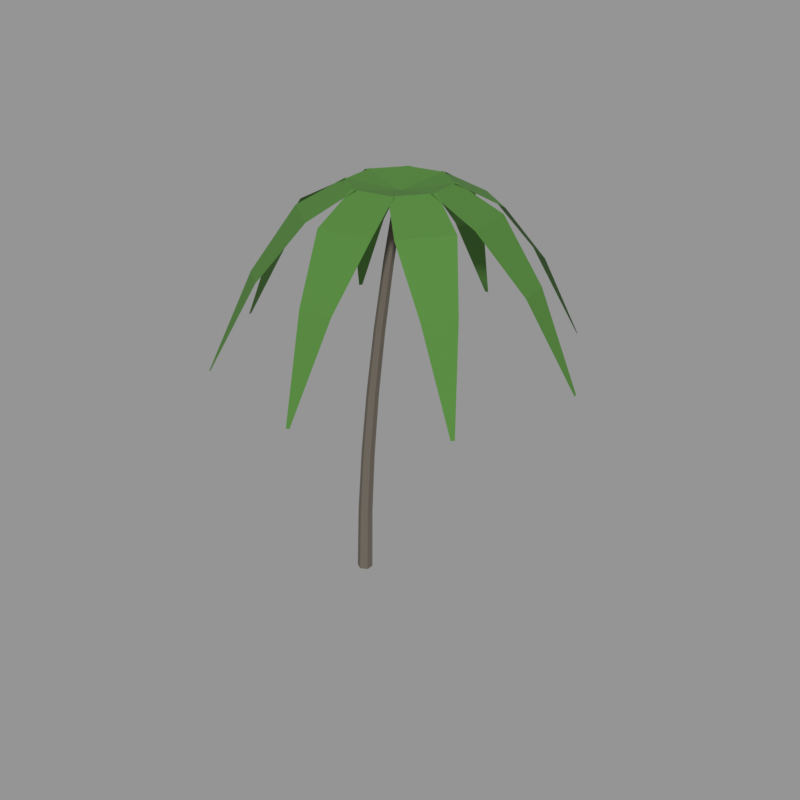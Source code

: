 # Source: 13.blend  (saved by Blender 5.2.45; exported with 4.5.12 LTS)
import bpy
from mathutils import Matrix  # noqa: F401  (used for matrix-valued properties, if any)

bpy.ops.wm.read_factory_settings(use_empty=True)
scene = bpy.context.scene
scene.name = 'Scene'

# ---- materials (node trees are filled in below, after node groups)
mat_bark_grey = bpy.data.materials.new('bark_grey')
mat_bark_grey.use_backface_culling = True
mat_bark_grey.diffuse_color = (0.1384, 0.117, 0.09306, 1.0)
mat_leaf_palm = bpy.data.materials.new('leaf_palm')
mat_leaf_palm.diffuse_color = (0.06848, 0.2016, 0.02956, 1.0)

# ---- material node trees
mat_bark_grey.use_nodes = True; mat_bark_grey.node_tree.nodes.clear()
_N = mat_bark_grey.node_tree.nodes; _L = mat_bark_grey.node_tree.links
n0 = _N.new('ShaderNodeBsdfPrincipled'); n0.name = 'Principled BSDF'; n0.location = (-200, 100)
n0.inputs[0].default_value = (0.1384, 0.117, 0.09306, 1.0)
n0.inputs[2].default_value = 0.95
n0.inputs[10].default_value = 0.005
n1 = _N.new('ShaderNodeOutputMaterial'); n1.name = 'Material Output'; n1.location = (200, 100)
_L.new(n0.outputs[0], n1.inputs[0])
n1.is_active_output = True
mat_leaf_palm.use_nodes = True; mat_leaf_palm.node_tree.nodes.clear()
_N = mat_leaf_palm.node_tree.nodes; _L = mat_leaf_palm.node_tree.links
n0 = _N.new('ShaderNodeBsdfPrincipled'); n0.name = 'Principled BSDF'; n0.location = (-200, 100)
n0.inputs[0].default_value = (0.06848, 0.2016, 0.02956, 1.0)
n0.inputs[2].default_value = 0.86
n0.inputs[10].default_value = 0.005
n1 = _N.new('ShaderNodeOutputMaterial'); n1.name = 'Material Output'; n1.location = (200, 100)
_L.new(n0.outputs[0], n1.inputs[0])
n1.is_active_output = True

# ---- meshes
me_13 = bpy.data.meshes.new('树_13')
me_13.from_pydata([(0.0, 0.167, 0.003993), (-0.1446, 0.08352, 0.007987), (-0.1446, -0.08352, 0.007987), (-2.045e-17, -0.167, 0.003993), (0.1446, -0.08352, 0.0), (0.1446, 0.08352, 0.0), (0.04058, 0.1545, 1.473), (-0.09308, 0.07726, 1.48), (-0.09308, -0.07726, 1.48), (0.04058, -0.1545, 1.473), (0.1742, -0.07726, 1.467), (0.1742, 0.07726, 1.467), (0.1413, 0.142, 2.943), (0.01878, 0.07099, 2.953), (0.01878, -0.07099, 2.953), (0.1413, -0.142, 2.943), (0.2638, -0.07099, 2.932), (0.2638, 0.07099, 2.932), (0.2932, 0.1295, 4.412), (0.1818, 0.06473, 4.425), (0.1818, -0.06473, 4.425), (0.2932, -0.1295, 4.412), (0.4045, -0.06473, 4.399), (0.4045, 0.06473, 4.399), (0.492, 0.1169, 5.881), (0.3919, 0.05847, 5.897), (0.3919, -0.05847, 5.897), (0.492, -0.1169, 5.881), (0.5922, -0.05847, 5.866), (0.5922, 0.05847, 5.866), (0.7352, 0.1044, 7.351), (0.6462, 0.0522, 7.367), (0.6462, -0.0522, 7.367), (0.7352, -0.1044, 7.351), (0.8242, -0.0522, 7.335), (0.8242, 0.0522, 7.335), (1.021, 0.09187, 8.82), (0.9427, 0.04594, 8.835), (0.9427, -0.04594, 8.835), (1.021, -0.09187, 8.82), (1.099, -0.04594, 8.805), (1.099, 0.04594, 8.805), (1.037, -0.1101, 8.82), (1.004, 0.1101, 8.82), (2.005, -0.3018, 9.0), (1.872, 0.5791, 9.0), (2.939, -0.2732, 8.519), (2.773, 0.8279, 8.519), (3.824, 0.08571, 7.376), (3.724, 0.7464, 7.376), (4.697, 0.518, 5.572), (4.686, 0.5914, 5.572), (1.11, -0.06609, 8.82), (0.9312, 0.06609, 8.82), (1.93, 0.4825, 9.0), (1.213, 1.011, 9.0), (2.571, 1.163, 8.519), (1.674, 1.824, 8.519), (2.942, 2.042, 7.376), (2.404, 2.439, 7.376), (3.254, 2.966, 5.572), (3.194, 3.01, 5.572), (1.131, 0.01664, 8.82), (0.9107, -0.01664, 8.82), (1.323, 0.9842, 9.0), (0.4417, 0.851, 9.0), (1.294, 1.918, 8.519), (0.1929, 1.752, 8.519), (0.9351, 2.803, 7.376), (0.2744, 2.703, 7.376), (0.5028, 3.676, 5.572), (0.4294, 3.665, 5.572), (1.087, 0.08963, 8.82), (0.9547, -0.08963, 8.82), (0.5383, 0.9093, 9.0), (0.009545, 0.1923, 9.0), (-0.1425, 1.55, 8.519), (-0.8035, 0.6534, 8.519), (-1.022, 1.921, 7.376), (-1.418, 1.383, 7.376), (-1.945, 2.233, 5.572), (-1.989, 2.173, 5.572), (1.004, 0.1101, 8.82), (1.037, -0.1101, 8.82), (0.03666, 0.3018, 9.0), (0.1698, -0.5791, 9.0), (-0.8976, 0.2732, 8.519), (-0.7312, -0.8279, 8.519), (-1.782, -0.08571, 7.376), (-1.682, -0.7464, 7.376), (-2.655, -0.518, 5.572), (-2.644, -0.5914, 5.572), (0.9312, 0.06609, 8.82), (1.11, -0.06609, 8.82), (0.1115, -0.4825, 9.0), (0.8286, -1.011, 9.0), (-0.5289, -1.163, 8.519), (0.3674, -1.824, 8.519), (-0.9004, -2.042, 7.376), (-0.3626, -2.439, 7.376), (-1.212, -2.966, 5.572), (-1.152, -3.01, 5.572), (0.9107, -0.01664, 8.82), (1.131, 0.01664, 8.82), (0.7191, -0.9842, 9.0), (1.6, -0.851, 9.0), (0.7476, -1.918, 8.519), (1.849, -1.752, 8.519), (1.107, -2.803, 7.376), (1.767, -2.703, 7.376), (1.539, -3.676, 5.572), (1.612, -3.665, 5.572), (0.9547, -0.08963, 8.82), (1.087, 0.08963, 8.82), (1.503, -0.9093, 9.0), (2.032, -0.1923, 9.0), (2.184, -1.55, 8.519), (2.845, -0.6534, 8.519), (3.063, -1.921, 7.376), (3.46, -1.383, 7.376), (3.986, -2.233, 5.572), (4.03, -2.173, 5.572)], [], [(0, 1, 7, 6), (1, 2, 8, 7), (2, 3, 9, 8), (3, 4, 10, 9), (4, 5, 11, 10), (5, 0, 6, 11), (6, 7, 13, 12), (7, 8, 14, 13), (8, 9, 15, 14), (9, 10, 16, 15), (10, 11, 17, 16), (11, 6, 12, 17), (12, 13, 19, 18), (13, 14, 20, 19), (14, 15, 21, 20), (15, 16, 22, 21), (16, 17, 23, 22), (17, 12, 18, 23), (18, 19, 25, 24), (19, 20, 26, 25), (20, 21, 27, 26), (21, 22, 28, 27), (22, 23, 29, 28), (23, 18, 24, 29), (24, 25, 31, 30), (25, 26, 32, 31), (26, 27, 33, 32), (27, 28, 34, 33), (28, 29, 35, 34), (29, 24, 30, 35), (30, 31, 37, 36), (31, 32, 38, 37), (32, 33, 39, 38), (33, 34, 40, 39), (34, 35, 41, 40), (35, 30, 36, 41), (5, 4, 3, 2, 1, 0), (36, 37, 38, 39, 40, 41), (42, 44, 45, 43), (44, 46, 47, 45), (46, 48, 49, 47), (48, 50, 51, 49), (52, 54, 55, 53), (54, 56, 57, 55), (56, 58, 59, 57), (58, 60, 61, 59), (62, 64, 65, 63), (64, 66, 67, 65), (66, 68, 69, 67), (68, 70, 71, 69), (72, 74, 75, 73), (74, 76, 77, 75), (76, 78, 79, 77), (78, 80, 81, 79), (82, 84, 85, 83), (84, 86, 87, 85), (86, 88, 89, 87), (88, 90, 91, 89), (92, 94, 95, 93), (94, 96, 97, 95), (96, 98, 99, 97), (98, 100, 101, 99), (102, 104, 105, 103), (104, 106, 107, 105), (106, 108, 109, 107), (108, 110, 111, 109), (112, 114, 115, 113), (114, 116, 117, 115), (116, 118, 119, 117), (118, 120, 121, 119)])
me_13.polygons.foreach_set('material_index', [0, 0, 0, 0, 0, 0, 0, 0, 0, 0, 0, 0, 0, 0, 0, 0, 0, 0, 0, 0, 0, 0, 0, 0, 0, 0, 0, 0, 0, 0, 0, 0, 0, 0, 0, 0, 0, 0, 1, 1, 1, 1, 1, 1, 1, 1, 1, 1, 1, 1, 1, 1, 1, 1, 1, 1, 1, 1, 1, 1, 1, 1, 1, 1, 1, 1, 1, 1, 1, 1])
me_13.materials.append(mat_bark_grey)
me_13.materials.append(mat_leaf_palm)
me_13.update()

# ---- objects
ob_13 = bpy.data.objects.new('树_13', me_13)

# ---- transforms, parenting, visibility, modifiers, constraints
ob_13.location = (0.0, 0.0, 0.0)

# ---- collection membership
scene.collection.objects.link(ob_13)

# ---- scene / render settings (as saved in the file)
scene.frame_start = 1; scene.frame_end = 250; scene.frame_set(1)
scene.render.engine = 'CYCLES'
scene.render.resolution_x = 640
scene.render.resolution_y = 640
scene.render.bake_bias = 0.0
scene.render.bake_samples = 0
scene.render.compositor_device = 'GPU'
scene.cycles.samples = 24
scene.eevee.use_volume_custom_range = False
scene.eevee.fast_gi_thickness_near = 0.1
scene.eevee.fast_gi_thickness_far = 0.0
scene.eevee.ray_tracing_options.screen_trace_thickness = 0.1
scene.view_settings.view_transform = 'Standard'
bpy.context.view_layer.update()

# ---- added for rendering (the .blend has no active camera and no usable light): camera, sun + grey world if the file has none
cam_auto = bpy.data.cameras.new('AutoCamera')
cam_auto.lens = 50.0
cam_auto.sensor_width = 36.0
cam_auto.clip_end = 1000.0
ob_auto_camera = bpy.data.objects.new('AutoCamera', cam_auto)
scene.collection.objects.link(ob_auto_camera)
ob_auto_camera.location = (13.744, -15.2678, 14.6785)
ob_auto_camera.rotation_euler = (1.09748, -7.21219e-08, 0.694738)
scene.camera = ob_auto_camera
light_auto_sun = bpy.data.lights.new('AutoSun', 'SUN')
light_auto_sun.energy = 3.0
light_auto_sun.angle = 0.0523599
ob_auto_sun = bpy.data.objects.new('AutoSun', light_auto_sun)
scene.collection.objects.link(ob_auto_sun)
ob_auto_sun.rotation_euler = (0.872665, 0.174533, 0.523599)
if scene.world is None:
    world_auto = bpy.data.worlds.new('AutoWorld')
    world_auto.color = (0.3, 0.3, 0.3)
    scene.world = world_auto
bpy.context.view_layer.update()

